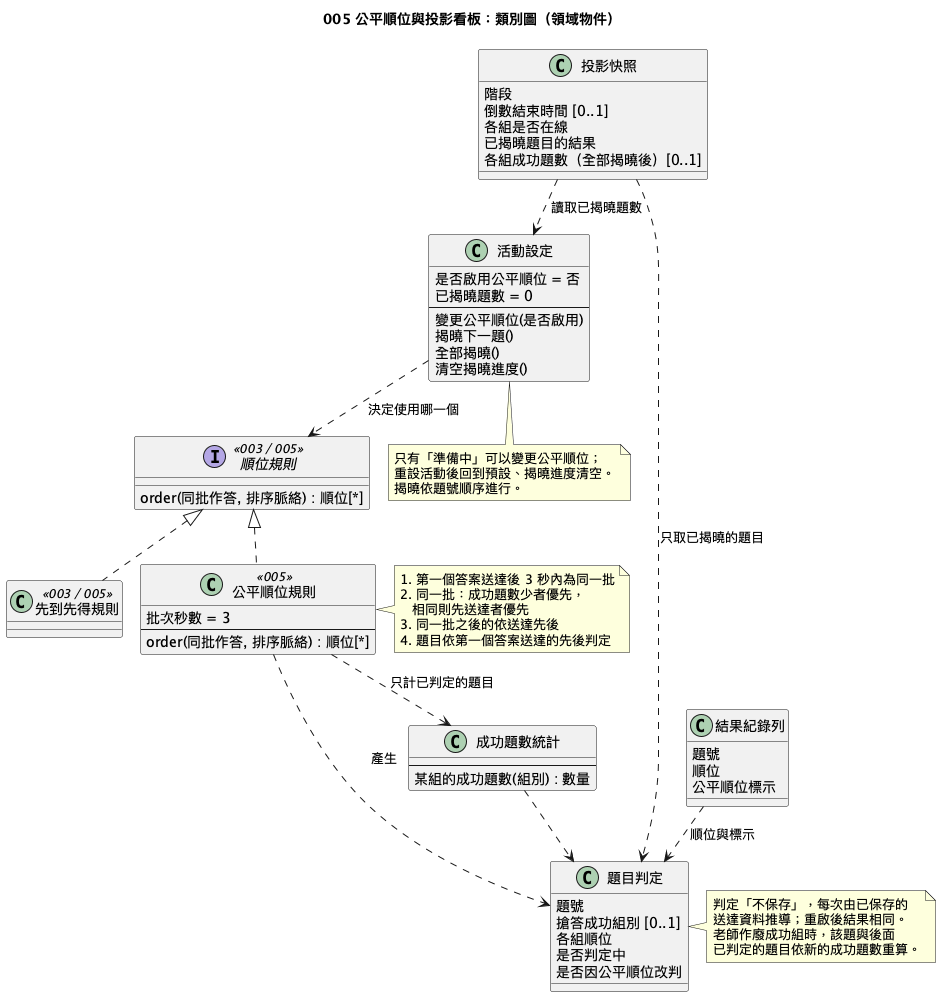

The diagram above was rendered by PlantUML. Its source (embedded in the PNG):
@startuml
!pragma layout smetana
!pragma layout smetana
title 005 公平順位與投影看板：類別圖（領域物件）

interface 順位規則 <<003／005>> {
  order(同批作答, 排序脈絡) : 順位[*]
}

class 先到先得規則 <<003／005>>

class 公平順位規則 <<005>> {
  批次秒數 = 3
  --
  order(同批作答, 排序脈絡) : 順位[*]
}

class 活動設定 {
  是否啟用公平順位 = 否
  已揭曉題數 = 0
  --
  變更公平順位(是否啟用)
  揭曉下一題()
  全部揭曉()
  清空揭曉進度()
}

class 題目判定 {
  題號
  搶答成功組別 [0..1]
  各組順位
  是否判定中
  是否因公平順位改判
}

class 成功題數統計 {
  --
  某組的成功題數(組別) : 數量
}

class 投影快照 {
  階段
  倒數結束時間 [0..1]
  各組是否在線
  已揭曉題目的結果
  各組成功題數（全部揭曉後）[0..1]
}

class 結果紀錄列 {
  題號
  順位
  公平順位標示
}

順位規則 <|.. 先到先得規則
順位規則 <|.. 公平順位規則
活動設定 ..> 順位規則 : 決定使用哪一個
公平順位規則 ..> 成功題數統計 : 只計已判定的題目
公平順位規則 ..> 題目判定 : 產生
成功題數統計 ..> 題目判定
投影快照 ..> 活動設定 : 讀取已揭曉題數
投影快照 ..> 題目判定 : 只取已揭曉的題目
結果紀錄列 ..> 題目判定 : 順位與標示

note right of 公平順位規則
  1. 第一個答案送達後 3 秒內為同一批
  2. 同一批：成功題數少者優先，
     相同則先送達者優先
  3. 同一批之後的依送達先後
  4. 題目依第一個答案送達的先後判定
end note

note right of 題目判定
  判定「不保存」，每次由已保存的
  送達資料推導；重啟後結果相同。
  老師作廢成功組時，該題與後面
  已判定的題目依新的成功題數重算。
end note

note bottom of 活動設定
  只有「準備中」可以變更公平順位；
  重設活動後回到預設、揭曉進度清空。
  揭曉依題號順序進行。
end note
@enduml